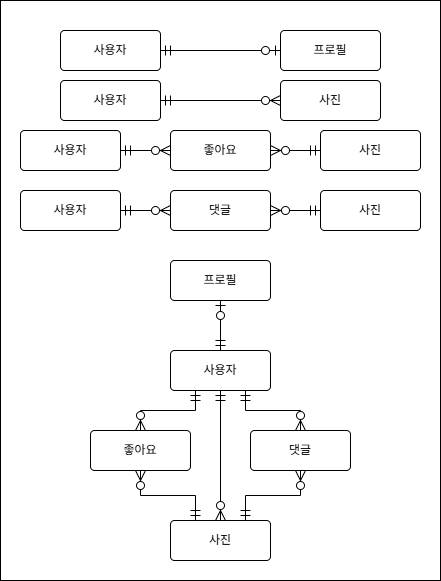

The diagram above was exported from draw.io. Its source (the exported page's mxGraphModel, read from the mxfile embedded in the PNG):
<mxGraphModel dx="703" dy="828" grid="1" gridSize="10" guides="1" tooltips="1" connect="1" arrows="1" fold="1" page="1" pageScale="1" pageWidth="827" pageHeight="1169" math="0" shadow="0">
  <root>
    <mxCell id="0" />
    <mxCell id="9laeVObzZGSQJ3THxWCH-36" value="제목 없는 레이어" parent="0" />
    <mxCell id="9laeVObzZGSQJ3THxWCH-37" value="" style="rounded=0;whiteSpace=wrap;html=1;" vertex="1" parent="9laeVObzZGSQJ3THxWCH-36">
      <mxGeometry x="20" y="130" width="440" height="580" as="geometry" />
    </mxCell>
    <mxCell id="1" parent="0" />
    <mxCell id="9laeVObzZGSQJ3THxWCH-1" value="사용자" style="rounded=1;arcSize=10;whiteSpace=wrap;html=1;align=center;" vertex="1" parent="1">
      <mxGeometry x="80" y="160" width="100" height="40" as="geometry" />
    </mxCell>
    <mxCell id="9laeVObzZGSQJ3THxWCH-2" value="프로필" style="rounded=1;arcSize=10;whiteSpace=wrap;html=1;align=center;" vertex="1" parent="1">
      <mxGeometry x="300" y="160" width="100" height="40" as="geometry" />
    </mxCell>
    <mxCell id="9laeVObzZGSQJ3THxWCH-3" value="" style="fontSize=12;html=1;endArrow=ERzeroToOne;startArrow=ERmandOne;rounded=0;startSize=8;endSize=8;entryX=0;entryY=0.5;entryDx=0;entryDy=0;exitX=1;exitY=0.5;exitDx=0;exitDy=0;" edge="1" parent="1" source="9laeVObzZGSQJ3THxWCH-1" target="9laeVObzZGSQJ3THxWCH-2">
      <mxGeometry width="100" height="100" relative="1" as="geometry">
        <mxPoint x="220" y="330" as="sourcePoint" />
        <mxPoint x="320" y="230" as="targetPoint" />
      </mxGeometry>
    </mxCell>
    <mxCell id="9laeVObzZGSQJ3THxWCH-4" value="사진" style="rounded=1;arcSize=10;whiteSpace=wrap;html=1;align=center;" vertex="1" parent="1">
      <mxGeometry x="300" y="210" width="100" height="40" as="geometry" />
    </mxCell>
    <mxCell id="9laeVObzZGSQJ3THxWCH-6" value="" style="fontSize=12;html=1;endArrow=ERzeroToMany;startArrow=ERmandOne;rounded=0;startSize=8;endSize=8;exitX=1;exitY=0.5;exitDx=0;exitDy=0;entryX=0;entryY=0.5;entryDx=0;entryDy=0;" edge="1" parent="1" source="9laeVObzZGSQJ3THxWCH-7" target="9laeVObzZGSQJ3THxWCH-4">
      <mxGeometry width="100" height="100" relative="1" as="geometry">
        <mxPoint x="210" y="270" as="sourcePoint" />
        <mxPoint x="310" y="170" as="targetPoint" />
      </mxGeometry>
    </mxCell>
    <mxCell id="9laeVObzZGSQJ3THxWCH-7" value="사용자" style="rounded=1;arcSize=10;whiteSpace=wrap;html=1;align=center;" vertex="1" parent="1">
      <mxGeometry x="80" y="210" width="100" height="40" as="geometry" />
    </mxCell>
    <mxCell id="9laeVObzZGSQJ3THxWCH-8" value="사진" style="rounded=1;arcSize=10;whiteSpace=wrap;html=1;align=center;" vertex="1" parent="1">
      <mxGeometry x="340" y="260" width="100" height="40" as="geometry" />
    </mxCell>
    <mxCell id="9laeVObzZGSQJ3THxWCH-9" value="" style="fontSize=12;html=1;endArrow=ERzeroToMany;startArrow=ERmandOne;rounded=0;startSize=8;endSize=8;exitX=1;exitY=0.5;exitDx=0;exitDy=0;entryX=0;entryY=0.5;entryDx=0;entryDy=0;" edge="1" parent="1" source="9laeVObzZGSQJ3THxWCH-10" target="9laeVObzZGSQJ3THxWCH-11">
      <mxGeometry width="100" height="100" relative="1" as="geometry">
        <mxPoint x="210" y="320" as="sourcePoint" />
        <mxPoint x="310" y="220" as="targetPoint" />
      </mxGeometry>
    </mxCell>
    <mxCell id="9laeVObzZGSQJ3THxWCH-10" value="사용자" style="rounded=1;arcSize=10;whiteSpace=wrap;html=1;align=center;" vertex="1" parent="1">
      <mxGeometry x="40" y="260" width="100" height="40" as="geometry" />
    </mxCell>
    <mxCell id="9laeVObzZGSQJ3THxWCH-11" value="좋아요" style="rounded=1;arcSize=10;whiteSpace=wrap;html=1;align=center;" vertex="1" parent="1">
      <mxGeometry x="190" y="260" width="100" height="40" as="geometry" />
    </mxCell>
    <mxCell id="9laeVObzZGSQJ3THxWCH-13" value="" style="fontSize=12;html=1;endArrow=ERzeroToMany;startArrow=ERmandOne;rounded=0;startSize=8;endSize=8;entryX=1;entryY=0.5;entryDx=0;entryDy=0;exitX=0;exitY=0.5;exitDx=0;exitDy=0;" edge="1" parent="1" source="9laeVObzZGSQJ3THxWCH-8" target="9laeVObzZGSQJ3THxWCH-11">
      <mxGeometry width="100" height="100" relative="1" as="geometry">
        <mxPoint x="210" y="330" as="sourcePoint" />
        <mxPoint x="310" y="230" as="targetPoint" />
      </mxGeometry>
    </mxCell>
    <mxCell id="9laeVObzZGSQJ3THxWCH-14" value="사진" style="rounded=1;arcSize=10;whiteSpace=wrap;html=1;align=center;" vertex="1" parent="1">
      <mxGeometry x="340" y="320" width="100" height="40" as="geometry" />
    </mxCell>
    <mxCell id="9laeVObzZGSQJ3THxWCH-15" value="" style="fontSize=12;html=1;endArrow=ERzeroToMany;startArrow=ERmandOne;rounded=0;startSize=8;endSize=8;exitX=1;exitY=0.5;exitDx=0;exitDy=0;entryX=0;entryY=0.5;entryDx=0;entryDy=0;" edge="1" parent="1" source="9laeVObzZGSQJ3THxWCH-16" target="9laeVObzZGSQJ3THxWCH-17">
      <mxGeometry width="100" height="100" relative="1" as="geometry">
        <mxPoint x="210" y="380" as="sourcePoint" />
        <mxPoint x="310" y="280" as="targetPoint" />
      </mxGeometry>
    </mxCell>
    <mxCell id="9laeVObzZGSQJ3THxWCH-16" value="사용자" style="rounded=1;arcSize=10;whiteSpace=wrap;html=1;align=center;" vertex="1" parent="1">
      <mxGeometry x="40" y="320" width="100" height="40" as="geometry" />
    </mxCell>
    <mxCell id="9laeVObzZGSQJ3THxWCH-17" value="댓글" style="rounded=1;arcSize=10;whiteSpace=wrap;html=1;align=center;" vertex="1" parent="1">
      <mxGeometry x="190" y="320" width="100" height="40" as="geometry" />
    </mxCell>
    <mxCell id="9laeVObzZGSQJ3THxWCH-18" value="" style="fontSize=12;html=1;endArrow=ERzeroToMany;startArrow=ERmandOne;rounded=0;startSize=8;endSize=8;entryX=1;entryY=0.5;entryDx=0;entryDy=0;exitX=0;exitY=0.5;exitDx=0;exitDy=0;" edge="1" parent="1" source="9laeVObzZGSQJ3THxWCH-14" target="9laeVObzZGSQJ3THxWCH-17">
      <mxGeometry width="100" height="100" relative="1" as="geometry">
        <mxPoint x="210" y="390" as="sourcePoint" />
        <mxPoint x="310" y="290" as="targetPoint" />
      </mxGeometry>
    </mxCell>
    <mxCell id="9laeVObzZGSQJ3THxWCH-19" value="사용자" style="rounded=1;arcSize=10;whiteSpace=wrap;html=1;align=center;" vertex="1" parent="1">
      <mxGeometry x="190" y="480" width="100" height="40" as="geometry" />
    </mxCell>
    <mxCell id="9laeVObzZGSQJ3THxWCH-20" value="프로필" style="rounded=1;arcSize=10;whiteSpace=wrap;html=1;align=center;" vertex="1" parent="1">
      <mxGeometry x="190" y="390" width="100" height="40" as="geometry" />
    </mxCell>
    <mxCell id="9laeVObzZGSQJ3THxWCH-21" value="" style="fontSize=12;html=1;endArrow=ERzeroToOne;startArrow=ERmandOne;rounded=0;startSize=8;endSize=8;entryX=0.5;entryY=1;entryDx=0;entryDy=0;exitX=0.5;exitY=0;exitDx=0;exitDy=0;" edge="1" parent="1" target="9laeVObzZGSQJ3THxWCH-20" source="9laeVObzZGSQJ3THxWCH-19">
      <mxGeometry width="100" height="100" relative="1" as="geometry">
        <mxPoint x="260" y="430" as="sourcePoint" />
        <mxPoint x="400" y="480" as="targetPoint" />
      </mxGeometry>
    </mxCell>
    <mxCell id="9laeVObzZGSQJ3THxWCH-26" value="사진" style="rounded=1;arcSize=10;whiteSpace=wrap;html=1;align=center;" vertex="1" parent="1">
      <mxGeometry x="190" y="650" width="100" height="40" as="geometry" />
    </mxCell>
    <mxCell id="9laeVObzZGSQJ3THxWCH-27" value="" style="fontSize=12;html=1;endArrow=ERzeroToMany;startArrow=ERmandOne;rounded=0;startSize=8;endSize=8;exitX=0.5;exitY=1;exitDx=0;exitDy=0;entryX=0.5;entryY=0;entryDx=0;entryDy=0;" edge="1" parent="1" source="9laeVObzZGSQJ3THxWCH-19" target="9laeVObzZGSQJ3THxWCH-26">
      <mxGeometry width="100" height="100" relative="1" as="geometry">
        <mxPoint x="390" y="520" as="sourcePoint" />
        <mxPoint x="510" y="520" as="targetPoint" />
      </mxGeometry>
    </mxCell>
    <mxCell id="9laeVObzZGSQJ3THxWCH-28" value="댓글" style="rounded=1;arcSize=10;whiteSpace=wrap;html=1;align=center;" vertex="1" parent="1">
      <mxGeometry x="270" y="560" width="100" height="40" as="geometry" />
    </mxCell>
    <mxCell id="9laeVObzZGSQJ3THxWCH-29" value="좋아요" style="rounded=1;arcSize=10;whiteSpace=wrap;html=1;align=center;" vertex="1" parent="1">
      <mxGeometry x="110" y="560" width="100" height="40" as="geometry" />
    </mxCell>
    <mxCell id="9laeVObzZGSQJ3THxWCH-30" value="" style="fontSize=12;html=1;endArrow=ERzeroToMany;startArrow=ERmandOne;rounded=0;startSize=8;endSize=8;exitX=0.25;exitY=1;exitDx=0;exitDy=0;entryX=0.5;entryY=0;entryDx=0;entryDy=0;edgeStyle=orthogonalEdgeStyle;" edge="1" parent="1" source="9laeVObzZGSQJ3THxWCH-19" target="9laeVObzZGSQJ3THxWCH-29">
      <mxGeometry width="100" height="100" relative="1" as="geometry">
        <mxPoint x="310" y="460" as="sourcePoint" />
        <mxPoint x="360" y="460" as="targetPoint" />
      </mxGeometry>
    </mxCell>
    <mxCell id="9laeVObzZGSQJ3THxWCH-31" value="" style="fontSize=12;html=1;endArrow=ERzeroToMany;startArrow=ERmandOne;rounded=0;startSize=8;endSize=8;exitX=0.25;exitY=0;exitDx=0;exitDy=0;entryX=0.5;entryY=1;entryDx=0;entryDy=0;edgeStyle=orthogonalEdgeStyle;" edge="1" parent="1" source="9laeVObzZGSQJ3THxWCH-26" target="9laeVObzZGSQJ3THxWCH-29">
      <mxGeometry width="100" height="100" relative="1" as="geometry">
        <mxPoint x="310" y="420" as="sourcePoint" />
        <mxPoint x="360" y="420" as="targetPoint" />
      </mxGeometry>
    </mxCell>
    <mxCell id="9laeVObzZGSQJ3THxWCH-32" value="" style="fontSize=12;html=1;endArrow=ERzeroToMany;startArrow=ERmandOne;rounded=0;startSize=8;endSize=8;exitX=0.75;exitY=0;exitDx=0;exitDy=0;entryX=0.5;entryY=1;entryDx=0;entryDy=0;edgeStyle=orthogonalEdgeStyle;" edge="1" parent="1" source="9laeVObzZGSQJ3THxWCH-26" target="9laeVObzZGSQJ3THxWCH-28">
      <mxGeometry width="100" height="100" relative="1" as="geometry">
        <mxPoint x="350" y="630" as="sourcePoint" />
        <mxPoint x="400" y="630" as="targetPoint" />
      </mxGeometry>
    </mxCell>
    <mxCell id="9laeVObzZGSQJ3THxWCH-33" value="" style="fontSize=12;html=1;endArrow=ERzeroToMany;startArrow=ERmandOne;rounded=0;startSize=8;endSize=8;exitX=0.75;exitY=1;exitDx=0;exitDy=0;entryX=0.5;entryY=0;entryDx=0;entryDy=0;edgeStyle=orthogonalEdgeStyle;" edge="1" parent="1" source="9laeVObzZGSQJ3THxWCH-19" target="9laeVObzZGSQJ3THxWCH-28">
      <mxGeometry width="100" height="100" relative="1" as="geometry">
        <mxPoint x="340" y="520" as="sourcePoint" />
        <mxPoint x="390" y="520" as="targetPoint" />
      </mxGeometry>
    </mxCell>
  </root>
</mxGraphModel>